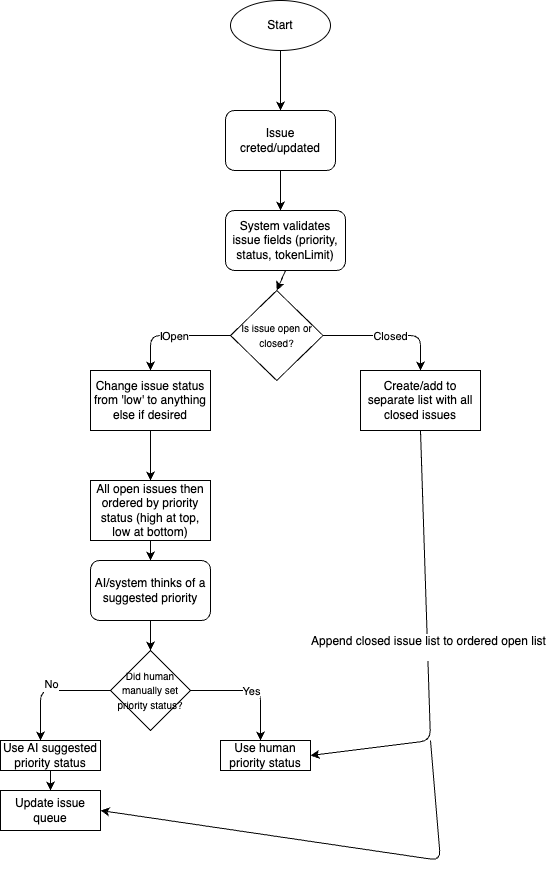

The diagram above was exported from draw.io. Its source (the exported page's mxGraphModel, read from the mxfile embedded in the PNG):
<mxGraphModel dx="1339" dy="828" grid="1" gridSize="10" guides="1" tooltips="1" connect="1" arrows="1" fold="1" page="1" pageScale="1" pageWidth="850" pageHeight="1100" math="0" shadow="0">
  <root>
    <mxCell id="0" />
    <mxCell id="1" parent="0" />
    <mxCell id="2" value="Start" style="ellipse;whiteSpace=wrap;html=1;" vertex="1" parent="1">
      <mxGeometry x="360" y="10" width="100" height="50" as="geometry" />
    </mxCell>
    <mxCell id="3" value="" style="endArrow=classic;html=1;exitX=0.5;exitY=1;exitDx=0;exitDy=0;" edge="1" parent="1" source="2">
      <mxGeometry width="50" height="50" relative="1" as="geometry">
        <mxPoint x="440" y="160" as="sourcePoint" />
        <mxPoint x="410" y="120" as="targetPoint" />
      </mxGeometry>
    </mxCell>
    <mxCell id="6" value="Issue creted/updated" style="rounded=1;whiteSpace=wrap;html=1;" vertex="1" parent="1">
      <mxGeometry x="355" y="120" width="110" height="60" as="geometry" />
    </mxCell>
    <mxCell id="7" value="" style="endArrow=classic;html=1;exitX=0.5;exitY=1;exitDx=0;exitDy=0;" edge="1" parent="1" source="6">
      <mxGeometry width="50" height="50" relative="1" as="geometry">
        <mxPoint x="350" y="340" as="sourcePoint" />
        <mxPoint x="410" y="220" as="targetPoint" />
      </mxGeometry>
    </mxCell>
    <mxCell id="8" value="System validates issue fields (priority, status, tokenLimit)" style="rounded=1;whiteSpace=wrap;html=1;" vertex="1" parent="1">
      <mxGeometry x="355" y="220" width="120" height="60" as="geometry" />
    </mxCell>
    <mxCell id="9" value="&lt;font style=&quot;font-size: 10px;&quot;&gt;Is issue open or closed?&lt;/font&gt;" style="rhombus;whiteSpace=wrap;html=1;" vertex="1" parent="1">
      <mxGeometry x="360" y="300" width="92.5" height="90" as="geometry" />
    </mxCell>
    <mxCell id="10" value="" style="endArrow=classic;html=1;exitX=0.5;exitY=1;exitDx=0;exitDy=0;entryX=0.5;entryY=0;entryDx=0;entryDy=0;" edge="1" parent="1" source="8" target="9">
      <mxGeometry width="50" height="50" relative="1" as="geometry">
        <mxPoint x="610" y="320" as="sourcePoint" />
        <mxPoint x="660" y="270" as="targetPoint" />
      </mxGeometry>
    </mxCell>
    <mxCell id="19" value="" style="endArrow=classic;html=1;exitX=1;exitY=0.5;exitDx=0;exitDy=0;" edge="1" parent="1" source="9">
      <mxGeometry relative="1" as="geometry">
        <mxPoint x="465" y="340" as="sourcePoint" />
        <mxPoint x="550" y="380" as="targetPoint" />
        <Array as="points">
          <mxPoint x="550" y="345" />
        </Array>
      </mxGeometry>
    </mxCell>
    <mxCell id="20" value="Closed" style="edgeLabel;resizable=0;html=1;;align=center;verticalAlign=middle;" connectable="0" vertex="1" parent="19">
      <mxGeometry relative="1" as="geometry" />
    </mxCell>
    <mxCell id="22" value="Create/add to separate list with all closed issues" style="rounded=0;whiteSpace=wrap;html=1;" vertex="1" parent="1">
      <mxGeometry x="490" y="380" width="120" height="60" as="geometry" />
    </mxCell>
    <mxCell id="23" value="" style="endArrow=classic;html=1;exitX=0;exitY=0.5;exitDx=0;exitDy=0;" edge="1" parent="1" source="9">
      <mxGeometry relative="1" as="geometry">
        <mxPoint x="190" y="380" as="sourcePoint" />
        <mxPoint x="280" y="380" as="targetPoint" />
        <Array as="points">
          <mxPoint x="280" y="345" />
        </Array>
      </mxGeometry>
    </mxCell>
    <mxCell id="24" value="Label" style="edgeLabel;resizable=0;html=1;;align=center;verticalAlign=middle;" connectable="0" vertex="1" parent="23">
      <mxGeometry relative="1" as="geometry" />
    </mxCell>
    <mxCell id="25" value="Open" style="edgeLabel;html=1;align=center;verticalAlign=middle;resizable=0;points=[];" vertex="1" connectable="0" parent="23">
      <mxGeometry x="-0.0203" relative="1" as="geometry">
        <mxPoint as="offset" />
      </mxGeometry>
    </mxCell>
    <mxCell id="26" value="Change issue status from 'low' to anything else if desired" style="rounded=0;whiteSpace=wrap;html=1;" vertex="1" parent="1">
      <mxGeometry x="220" y="380" width="120" height="60" as="geometry" />
    </mxCell>
    <mxCell id="31" value="" style="endArrow=classic;html=1;exitX=0.5;exitY=1;exitDx=0;exitDy=0;" edge="1" parent="1" source="26">
      <mxGeometry width="50" height="50" relative="1" as="geometry">
        <mxPoint x="400" y="370" as="sourcePoint" />
        <mxPoint x="280" y="490" as="targetPoint" />
      </mxGeometry>
    </mxCell>
    <mxCell id="32" value="All open issues then ordered by priority status (high at top, low at bottom)" style="rounded=0;whiteSpace=wrap;html=1;" vertex="1" parent="1">
      <mxGeometry x="220" y="490" width="120" height="60" as="geometry" />
    </mxCell>
    <mxCell id="37" value="" style="endArrow=classic;html=1;exitX=0.5;exitY=1;exitDx=0;exitDy=0;" edge="1" parent="1" source="32" target="38">
      <mxGeometry width="50" height="50" relative="1" as="geometry">
        <mxPoint x="490" y="540" as="sourcePoint" />
        <mxPoint x="280" y="600" as="targetPoint" />
      </mxGeometry>
    </mxCell>
    <mxCell id="38" value="AI/system thinks of a suggested priority" style="rounded=1;whiteSpace=wrap;html=1;" vertex="1" parent="1">
      <mxGeometry x="220" y="570" width="120" height="60" as="geometry" />
    </mxCell>
    <mxCell id="39" value="&lt;font style=&quot;font-size: 10px;&quot;&gt;Did human manually set priority status?&lt;/font&gt;" style="rhombus;whiteSpace=wrap;html=1;" vertex="1" parent="1">
      <mxGeometry x="240" y="660" width="80" height="80" as="geometry" />
    </mxCell>
    <mxCell id="40" value="" style="endArrow=classic;html=1;exitX=0.5;exitY=1;exitDx=0;exitDy=0;" edge="1" parent="1" source="38" target="39">
      <mxGeometry width="50" height="50" relative="1" as="geometry">
        <mxPoint x="400" y="610" as="sourcePoint" />
        <mxPoint x="450" y="560" as="targetPoint" />
      </mxGeometry>
    </mxCell>
    <mxCell id="41" value="" style="endArrow=classic;html=1;exitX=1;exitY=0.5;exitDx=0;exitDy=0;" edge="1" parent="1" source="39">
      <mxGeometry relative="1" as="geometry">
        <mxPoint x="380" y="600" as="sourcePoint" />
        <mxPoint x="390" y="750" as="targetPoint" />
        <Array as="points">
          <mxPoint x="390" y="700" />
        </Array>
      </mxGeometry>
    </mxCell>
    <mxCell id="42" value="Yes" style="edgeLabel;resizable=0;html=1;;align=center;verticalAlign=middle;" connectable="0" vertex="1" parent="41">
      <mxGeometry relative="1" as="geometry" />
    </mxCell>
    <mxCell id="43" value="" style="endArrow=classic;html=1;exitX=0;exitY=0.5;exitDx=0;exitDy=0;" edge="1" parent="1" source="39">
      <mxGeometry relative="1" as="geometry">
        <mxPoint x="380" y="500" as="sourcePoint" />
        <mxPoint x="170" y="750" as="targetPoint" />
        <Array as="points">
          <mxPoint x="170" y="700" />
        </Array>
      </mxGeometry>
    </mxCell>
    <mxCell id="44" value="No&lt;div&gt;&lt;br&gt;&lt;/div&gt;" style="edgeLabel;resizable=0;html=1;;align=center;verticalAlign=middle;" connectable="0" vertex="1" parent="43">
      <mxGeometry relative="1" as="geometry" />
    </mxCell>
    <mxCell id="45" value="Use human priority status" style="rounded=0;whiteSpace=wrap;html=1;" vertex="1" parent="1">
      <mxGeometry x="350" y="750" width="90" height="30" as="geometry" />
    </mxCell>
    <mxCell id="46" value="Use AI suggested priority status" style="rounded=0;whiteSpace=wrap;html=1;" vertex="1" parent="1">
      <mxGeometry x="130" y="750" width="100" height="30" as="geometry" />
    </mxCell>
    <mxCell id="48" value="" style="endArrow=classic;html=1;exitX=0.5;exitY=1;exitDx=0;exitDy=0;" edge="1" parent="1" source="46" target="49">
      <mxGeometry width="50" height="50" relative="1" as="geometry">
        <mxPoint x="400" y="810" as="sourcePoint" />
        <mxPoint x="180" y="820" as="targetPoint" />
      </mxGeometry>
    </mxCell>
    <mxCell id="49" value="Update issue queue" style="rounded=0;whiteSpace=wrap;html=1;" vertex="1" parent="1">
      <mxGeometry x="130" y="800" width="100" height="40" as="geometry" />
    </mxCell>
    <mxCell id="50" value="" style="endArrow=classic;html=1;exitX=0.5;exitY=1;exitDx=0;exitDy=0;entryX=1;entryY=0.5;entryDx=0;entryDy=0;" edge="1" parent="1" source="22" target="45">
      <mxGeometry relative="1" as="geometry">
        <mxPoint x="370" y="610" as="sourcePoint" />
        <mxPoint x="560" y="770" as="targetPoint" />
        <Array as="points">
          <mxPoint x="560" y="750" />
        </Array>
      </mxGeometry>
    </mxCell>
    <mxCell id="51" value="&lt;font style=&quot;font-size: 12px;&quot;&gt;Append closed issue list to ordered open list&lt;/font&gt;&lt;div&gt;&lt;br&gt;&lt;/div&gt;" style="edgeLabel;resizable=0;html=1;;align=center;verticalAlign=middle;" connectable="0" vertex="1" parent="50">
      <mxGeometry relative="1" as="geometry" />
    </mxCell>
    <mxCell id="52" value="" style="endArrow=classic;html=1;entryX=1;entryY=0.5;entryDx=0;entryDy=0;" edge="1" parent="1" target="49">
      <mxGeometry width="50" height="50" relative="1" as="geometry">
        <mxPoint x="560" y="750" as="sourcePoint" />
        <mxPoint x="570" y="900" as="targetPoint" />
        <Array as="points">
          <mxPoint x="570" y="870" />
        </Array>
      </mxGeometry>
    </mxCell>
  </root>
</mxGraphModel>